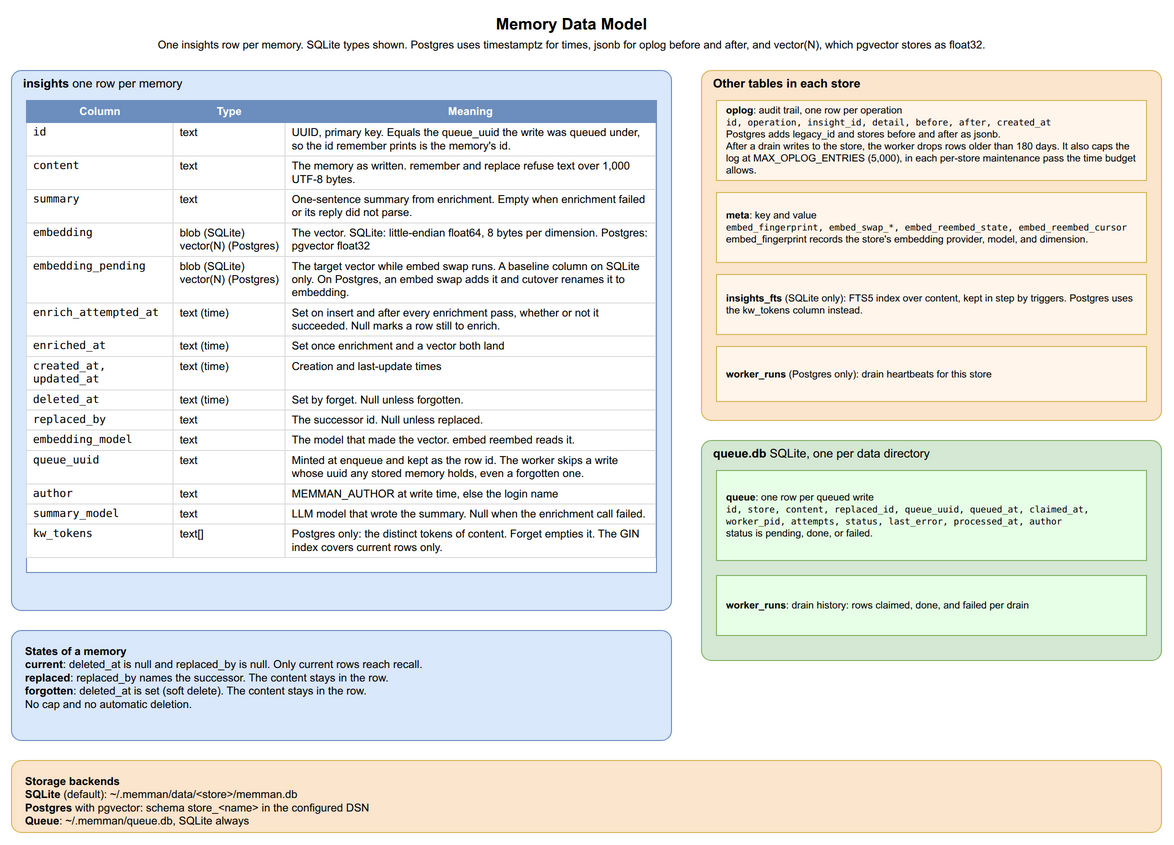

The diagram above was exported from draw.io. Its source (the exported page's mxGraphModel, read from the mxfile embedded in the PNG):
<mxGraphModel dx="1422" dy="1000" grid="1" gridSize="10" guides="1" tooltips="1" connect="1" arrows="1" fold="1" page="1" pageScale="1" pageWidth="1250" pageHeight="860" math="0" shadow="0">
  <root>
    <mxCell id="0" />
    <mxCell id="1" parent="0" />
    <mxCell id="dm_title" value="&lt;b&gt;Memory Data Model&lt;/b&gt;&lt;br&gt;&lt;font style=&quot;font-size:11px&quot;&gt;One insights row per memory. SQLite types shown. Postgres uses timestamptz for times, jsonb for oplog before and after, and vector(N), which pgvector stores as float32.&lt;/font&gt;" style="text;html=1;align=center;verticalAlign=middle;fontSize=16;strokeColor=none;fillColor=none;" vertex="1" parent="1">
      <mxGeometry x="240" y="10" width="720" height="45" as="geometry" />
    </mxCell>
    <mxCell id="dm_insight_box" value="&lt;b&gt;insights&lt;/b&gt;  one row per memory" style="rounded=1;absoluteArcSize=1;arcSize=20;whiteSpace=wrap;html=1;fillColor=#dae8fc;strokeColor=#6c8ebf;verticalAlign=top;align=left;spacingLeft=10;fontSize=12;" vertex="1" parent="1">
      <mxGeometry x="40" y="70" width="660" height="540" as="geometry" />
    </mxCell>
    <mxCell id="dm_fields" value="&lt;table style=&quot;font-size:11px; border-collapse:collapse; width:100%&quot;&gt;&lt;tr style=&quot;background:#6c8ebf; color:white; font-weight:bold;&quot;&gt;&lt;td style=&quot;padding:4px 6px; border:1px solid #6c8ebf;&quot;&gt;Column&lt;/td&gt;&lt;td style=&quot;padding:4px 6px; border:1px solid #6c8ebf;&quot;&gt;Type&lt;/td&gt;&lt;td style=&quot;padding:4px 6px; border:1px solid #6c8ebf;&quot;&gt;Meaning&lt;/td&gt;&lt;/tr&gt;&lt;tr&gt;&lt;td style=&quot;padding:3px 6px; border:1px solid #ddd; vertical-align:top; text-align:left; font-family:monospace;&quot;&gt;id&lt;/td&gt;&lt;td style=&quot;padding:3px 6px; border:1px solid #ddd; vertical-align:top; text-align:left; white-space:nowrap;&quot;&gt;text&lt;/td&gt;&lt;td style=&quot;padding:3px 6px; border:1px solid #ddd; vertical-align:top; text-align:left;&quot;&gt;UUID, primary key. Equals the queue_uuid the write was queued under, so the id remember prints is the memory's id.&lt;/td&gt;&lt;/tr&gt;&lt;tr&gt;&lt;td style=&quot;padding:3px 6px; border:1px solid #ddd; vertical-align:top; text-align:left; font-family:monospace;&quot;&gt;content&lt;/td&gt;&lt;td style=&quot;padding:3px 6px; border:1px solid #ddd; vertical-align:top; text-align:left; white-space:nowrap;&quot;&gt;text&lt;/td&gt;&lt;td style=&quot;padding:3px 6px; border:1px solid #ddd; vertical-align:top; text-align:left;&quot;&gt;The memory as written. remember and replace refuse text over 1,000 UTF-8 bytes.&lt;/td&gt;&lt;/tr&gt;&lt;tr&gt;&lt;td style=&quot;padding:3px 6px; border:1px solid #ddd; vertical-align:top; text-align:left; font-family:monospace;&quot;&gt;summary&lt;/td&gt;&lt;td style=&quot;padding:3px 6px; border:1px solid #ddd; vertical-align:top; text-align:left; white-space:nowrap;&quot;&gt;text&lt;/td&gt;&lt;td style=&quot;padding:3px 6px; border:1px solid #ddd; vertical-align:top; text-align:left;&quot;&gt;One-sentence summary from enrichment. Empty when enrichment failed or its reply did not parse.&lt;/td&gt;&lt;/tr&gt;&lt;tr&gt;&lt;td style=&quot;padding:3px 6px; border:1px solid #ddd; vertical-align:top; text-align:left; font-family:monospace;&quot;&gt;embedding&lt;/td&gt;&lt;td style=&quot;padding:3px 6px; border:1px solid #ddd; vertical-align:top; text-align:left; white-space:nowrap;&quot;&gt;blob (SQLite)&lt;br&gt;vector(N) (Postgres)&lt;/td&gt;&lt;td style=&quot;padding:3px 6px; border:1px solid #ddd; vertical-align:top; text-align:left;&quot;&gt;The vector. SQLite: little-endian float64, 8 bytes per dimension. Postgres: pgvector float32&lt;/td&gt;&lt;/tr&gt;&lt;tr&gt;&lt;td style=&quot;padding:3px 6px; border:1px solid #ddd; vertical-align:top; text-align:left; font-family:monospace;&quot;&gt;embedding_pending&lt;/td&gt;&lt;td style=&quot;padding:3px 6px; border:1px solid #ddd; vertical-align:top; text-align:left; white-space:nowrap;&quot;&gt;blob (SQLite)&lt;br&gt;vector(N) (Postgres)&lt;/td&gt;&lt;td style=&quot;padding:3px 6px; border:1px solid #ddd; vertical-align:top; text-align:left;&quot;&gt;The target vector while embed swap runs. A baseline column on SQLite only. On Postgres, an embed swap adds it and cutover renames it to embedding.&lt;/td&gt;&lt;/tr&gt;&lt;tr&gt;&lt;td style=&quot;padding:3px 6px; border:1px solid #ddd; vertical-align:top; text-align:left; font-family:monospace;&quot;&gt;enrich_attempted_at&lt;/td&gt;&lt;td style=&quot;padding:3px 6px; border:1px solid #ddd; vertical-align:top; text-align:left; white-space:nowrap;&quot;&gt;text (time)&lt;/td&gt;&lt;td style=&quot;padding:3px 6px; border:1px solid #ddd; vertical-align:top; text-align:left;&quot;&gt;Set on insert and after every enrichment pass, whether or not it succeeded. Null marks a row still to enrich.&lt;/td&gt;&lt;/tr&gt;&lt;tr&gt;&lt;td style=&quot;padding:3px 6px; border:1px solid #ddd; vertical-align:top; text-align:left; font-family:monospace;&quot;&gt;enriched_at&lt;/td&gt;&lt;td style=&quot;padding:3px 6px; border:1px solid #ddd; vertical-align:top; text-align:left; white-space:nowrap;&quot;&gt;text (time)&lt;/td&gt;&lt;td style=&quot;padding:3px 6px; border:1px solid #ddd; vertical-align:top; text-align:left;&quot;&gt;Set once enrichment and a vector both land&lt;/td&gt;&lt;/tr&gt;&lt;tr&gt;&lt;td style=&quot;padding:3px 6px; border:1px solid #ddd; vertical-align:top; text-align:left; font-family:monospace;&quot;&gt;created_at, updated_at&lt;/td&gt;&lt;td style=&quot;padding:3px 6px; border:1px solid #ddd; vertical-align:top; text-align:left; white-space:nowrap;&quot;&gt;text (time)&lt;/td&gt;&lt;td style=&quot;padding:3px 6px; border:1px solid #ddd; vertical-align:top; text-align:left;&quot;&gt;Creation and last-update times&lt;/td&gt;&lt;/tr&gt;&lt;tr&gt;&lt;td style=&quot;padding:3px 6px; border:1px solid #ddd; vertical-align:top; text-align:left; font-family:monospace;&quot;&gt;deleted_at&lt;/td&gt;&lt;td style=&quot;padding:3px 6px; border:1px solid #ddd; vertical-align:top; text-align:left; white-space:nowrap;&quot;&gt;text (time)&lt;/td&gt;&lt;td style=&quot;padding:3px 6px; border:1px solid #ddd; vertical-align:top; text-align:left;&quot;&gt;Set by forget. Null unless forgotten.&lt;/td&gt;&lt;/tr&gt;&lt;tr&gt;&lt;td style=&quot;padding:3px 6px; border:1px solid #ddd; vertical-align:top; text-align:left; font-family:monospace;&quot;&gt;replaced_by&lt;/td&gt;&lt;td style=&quot;padding:3px 6px; border:1px solid #ddd; vertical-align:top; text-align:left; white-space:nowrap;&quot;&gt;text&lt;/td&gt;&lt;td style=&quot;padding:3px 6px; border:1px solid #ddd; vertical-align:top; text-align:left;&quot;&gt;The successor id. Null unless replaced.&lt;/td&gt;&lt;/tr&gt;&lt;tr&gt;&lt;td style=&quot;padding:3px 6px; border:1px solid #ddd; vertical-align:top; text-align:left; font-family:monospace;&quot;&gt;embedding_model&lt;/td&gt;&lt;td style=&quot;padding:3px 6px; border:1px solid #ddd; vertical-align:top; text-align:left; white-space:nowrap;&quot;&gt;text&lt;/td&gt;&lt;td style=&quot;padding:3px 6px; border:1px solid #ddd; vertical-align:top; text-align:left;&quot;&gt;The model that made the vector. embed reembed reads it.&lt;/td&gt;&lt;/tr&gt;&lt;tr&gt;&lt;td style=&quot;padding:3px 6px; border:1px solid #ddd; vertical-align:top; text-align:left; font-family:monospace;&quot;&gt;queue_uuid&lt;/td&gt;&lt;td style=&quot;padding:3px 6px; border:1px solid #ddd; vertical-align:top; text-align:left; white-space:nowrap;&quot;&gt;text&lt;/td&gt;&lt;td style=&quot;padding:3px 6px; border:1px solid #ddd; vertical-align:top; text-align:left;&quot;&gt;Minted at enqueue and kept as the row id. The worker skips a write whose uuid any stored memory holds, even a forgotten one.&lt;/td&gt;&lt;/tr&gt;&lt;tr&gt;&lt;td style=&quot;padding:3px 6px; border:1px solid #ddd; vertical-align:top; text-align:left; font-family:monospace;&quot;&gt;author&lt;/td&gt;&lt;td style=&quot;padding:3px 6px; border:1px solid #ddd; vertical-align:top; text-align:left; white-space:nowrap;&quot;&gt;text&lt;/td&gt;&lt;td style=&quot;padding:3px 6px; border:1px solid #ddd; vertical-align:top; text-align:left;&quot;&gt;MEMMAN_AUTHOR at write time, else the login name&lt;/td&gt;&lt;/tr&gt;&lt;tr&gt;&lt;td style=&quot;padding:3px 6px; border:1px solid #ddd; vertical-align:top; text-align:left; font-family:monospace;&quot;&gt;summary_model&lt;/td&gt;&lt;td style=&quot;padding:3px 6px; border:1px solid #ddd; vertical-align:top; text-align:left; white-space:nowrap;&quot;&gt;text&lt;/td&gt;&lt;td style=&quot;padding:3px 6px; border:1px solid #ddd; vertical-align:top; text-align:left;&quot;&gt;LLM model that wrote the summary. Null when the enrichment call failed.&lt;/td&gt;&lt;/tr&gt;&lt;tr&gt;&lt;td style=&quot;padding:3px 6px; border:1px solid #ddd; vertical-align:top; text-align:left; font-family:monospace;&quot;&gt;kw_tokens&lt;/td&gt;&lt;td style=&quot;padding:3px 6px; border:1px solid #ddd; vertical-align:top; text-align:left; white-space:nowrap;&quot;&gt;text[]&lt;/td&gt;&lt;td style=&quot;padding:3px 6px; border:1px solid #ddd; vertical-align:top; text-align:left;&quot;&gt;Postgres only: the distinct tokens of content. Forget empties it. The GIN index covers current rows only.&lt;/td&gt;&lt;/tr&gt;&lt;/table&gt;" style="rounded=0;whiteSpace=wrap;html=1;overflow=fill;fillColor=#ffffff;strokeColor=#6c8ebf;verticalAlign=top;" vertex="1" parent="1">
      <mxGeometry x="55" y="100" width="630" height="472" as="geometry" />
    </mxCell>
    <mxCell id="dm_states" value="&lt;b&gt;States of a memory&lt;/b&gt;&lt;br&gt;&lt;b&gt;current&lt;/b&gt;: deleted_at is null and replaced_by is null. Only current rows reach recall.&lt;br&gt;&lt;b&gt;replaced&lt;/b&gt;: replaced_by names the successor. The content stays in the row.&lt;br&gt;&lt;b&gt;forgotten&lt;/b&gt;: deleted_at is set (soft delete). The content stays in the row.&lt;br&gt;No cap and no automatic deletion." style="rounded=1;absoluteArcSize=1;arcSize=20;whiteSpace=wrap;html=1;fillColor=#dae8fc;strokeColor=#6c8ebf;fontSize=11;verticalAlign=top;align=left;spacingLeft=12;spacingTop=8;" vertex="1" parent="1">
      <mxGeometry x="40" y="630" width="660" height="110" as="geometry" />
    </mxCell>
    <mxCell id="dm_store_box" value="&lt;b&gt;Other tables in each store&lt;/b&gt;" style="rounded=1;whiteSpace=wrap;html=1;fillColor=#fce5cd;strokeColor=#d6b656;verticalAlign=top;absoluteArcSize=1;arcSize=20;align=left;spacingLeft=10;fontSize=12;" vertex="1" parent="1">
      <mxGeometry x="730" y="70" width="460" height="350" as="geometry" />
    </mxCell>
    <mxCell id="dm_oplog" value="&lt;b&gt;oplog&lt;/b&gt;: audit trail, one row per operation&lt;br&gt;&lt;font style=&quot;font-family:monospace;font-size:9px&quot;&gt;id, operation, insight_id, detail, before, after, created_at&lt;/font&gt;&lt;br&gt;Postgres adds legacy_id and stores before and after as jsonb.&lt;br&gt;After a drain writes to the store, the worker drops rows older than 180 days. It also caps the log at MAX_OPLOG_ENTRIES (5,000), in each per-store maintenance pass the time budget allows." style="rounded=0;whiteSpace=wrap;html=1;fillColor=#FFF5EB;strokeColor=#d6b656;fontSize=10;align=left;spacingLeft=8;spacingRight=8;" vertex="1" parent="1">
      <mxGeometry x="745" y="100" width="430" height="80" as="geometry" />
    </mxCell>
    <mxCell id="dm_meta" value="&lt;b&gt;meta&lt;/b&gt;: key and value&lt;br&gt;&lt;font style=&quot;font-family:monospace;font-size:9px&quot;&gt;embed_fingerprint, embed_swap_*, embed_reembed_state, embed_reembed_cursor&lt;/font&gt;&lt;br&gt;embed_fingerprint records the store's embedding provider, model, and dimension." style="rounded=0;whiteSpace=wrap;html=1;fillColor=#FFF5EB;strokeColor=#d6b656;fontSize=10;align=left;spacingLeft=8;spacingRight=8;" vertex="1" parent="1">
      <mxGeometry x="745" y="192" width="430" height="70" as="geometry" />
    </mxCell>
    <mxCell id="dm_fts" value="&lt;b&gt;insights_fts&lt;/b&gt; (SQLite only): FTS5 index over content, kept in step by triggers. Postgres uses the kw_tokens column instead." style="rounded=0;whiteSpace=wrap;html=1;fillColor=#FFF5EB;strokeColor=#d6b656;fontSize=10;align=left;spacingLeft=8;spacingRight=8;" vertex="1" parent="1">
      <mxGeometry x="745" y="274" width="430" height="60" as="geometry" />
    </mxCell>
    <mxCell id="dm_pg_runs" value="&lt;b&gt;worker_runs&lt;/b&gt; (Postgres only): drain heartbeats for this store" style="rounded=0;whiteSpace=wrap;html=1;fillColor=#FFF5EB;strokeColor=#d6b656;fontSize=10;align=left;spacingLeft=8;spacingRight=8;" vertex="1" parent="1">
      <mxGeometry x="745" y="346" width="430" height="55" as="geometry" />
    </mxCell>
    <mxCell id="dm_queue_box" value="&lt;b&gt;queue.db&lt;/b&gt;  SQLite, one per data directory" style="rounded=1;whiteSpace=wrap;html=1;fillColor=#d5e8d4;strokeColor=#82b366;verticalAlign=top;absoluteArcSize=1;arcSize=20;align=left;spacingLeft=10;fontSize=12;" vertex="1" parent="1">
      <mxGeometry x="730" y="440" width="460" height="220" as="geometry" />
    </mxCell>
    <mxCell id="dm_queue" value="&lt;b&gt;queue&lt;/b&gt;: one row per queued write&lt;br&gt;&lt;font style=&quot;font-family:monospace;font-size:9px&quot;&gt;id, store, content, replaced_id, queue_uuid, queued_at, claimed_at, worker_pid, attempts, status, last_error, processed_at, author&lt;/font&gt;&lt;br&gt;status is pending, done, or failed." style="rounded=0;whiteSpace=wrap;html=1;fillColor=#E6FFE6;strokeColor=#82b366;fontSize=10;align=left;spacingLeft=8;spacingRight=8;" vertex="1" parent="1">
      <mxGeometry x="745" y="470" width="430" height="90" as="geometry" />
    </mxCell>
    <mxCell id="dm_queue_runs" value="&lt;b&gt;worker_runs&lt;/b&gt;: drain history: rows claimed, done, and failed per drain" style="rounded=0;whiteSpace=wrap;html=1;fillColor=#E6FFE6;strokeColor=#82b366;fontSize=10;align=left;spacingLeft=8;spacingRight=8;" vertex="1" parent="1">
      <mxGeometry x="745" y="575" width="430" height="60" as="geometry" />
    </mxCell>
    <mxCell id="dm_backends" value="&lt;b&gt;Storage backends&lt;/b&gt;&lt;br&gt;&lt;b&gt;SQLite&lt;/b&gt; (default): ~/.memman/data/&amp;lt;store&amp;gt;/memman.db&lt;br&gt;&lt;b&gt;Postgres&lt;/b&gt; with pgvector: schema store_&amp;lt;name&amp;gt; in the configured DSN&lt;br&gt;&lt;b&gt;Queue&lt;/b&gt;: ~/.memman/queue.db, SQLite always" style="rounded=1;absoluteArcSize=1;arcSize=20;whiteSpace=wrap;html=1;fillColor=#fce5cd;strokeColor=#d6b656;fontSize=11;verticalAlign=top;align=left;spacingLeft=12;spacingTop=8;" vertex="1" parent="1">
      <mxGeometry x="40" y="760" width="1150" height="72" as="geometry" />
    </mxCell>
  </root>
</mxGraphModel>